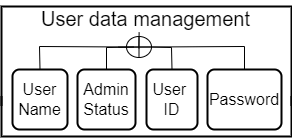

The diagram above was exported from draw.io. Its source (the exported page's mxGraphModel, read from the mxfile embedded in the PNG):
<mxGraphModel dx="782" dy="460" grid="1" gridSize="10" guides="1" tooltips="1" connect="1" arrows="1" fold="1" page="1" pageScale="1" pageWidth="1100" pageHeight="1169" math="0" shadow="0">
  <root>
    <mxCell id="0" />
    <mxCell id="1" parent="0" />
    <mxCell id="8dXMbDWF0KOAua28tFNq-7" value="&lt;span style=&quot;font-size: 16px;&quot;&gt;Admin Status&lt;/span&gt;" style="rounded=1;whiteSpace=wrap;html=1;absoluteArcSize=1;arcSize=14;strokeWidth=2;" parent="1" vertex="1">
      <mxGeometry x="716" y="383" width="58" height="60" as="geometry" />
    </mxCell>
    <mxCell id="8dXMbDWF0KOAua28tFNq-9" value="&lt;span style=&quot;font-size: 16px;&quot;&gt;User&amp;nbsp; ID&lt;/span&gt;" style="rounded=1;whiteSpace=wrap;html=1;absoluteArcSize=1;arcSize=14;strokeWidth=2;" parent="1" vertex="1">
      <mxGeometry x="785" y="383" width="51" height="60" as="geometry" />
    </mxCell>
    <mxCell id="8dXMbDWF0KOAua28tFNq-11" value="" style="verticalLabelPosition=bottom;verticalAlign=top;html=1;shape=mxgraph.flowchart.summing_function;" parent="1" vertex="1">
      <mxGeometry x="765" y="350" width="25" height="21" as="geometry" />
    </mxCell>
    <mxCell id="8dXMbDWF0KOAua28tFNq-14" value="" style="endArrow=none;html=1;rounded=0;exitX=0.5;exitY=0;exitDx=0;exitDy=0;entryX=0;entryY=0.5;entryDx=0;entryDy=0;entryPerimeter=0;" parent="1" source="8dXMbDWF0KOAua28tFNq-7" edge="1">
      <mxGeometry width="50" height="50" relative="1" as="geometry">
        <mxPoint x="699" y="402" as="sourcePoint" />
        <mxPoint x="772" y="360.5" as="targetPoint" />
        <Array as="points">
          <mxPoint x="745" y="361" />
        </Array>
      </mxGeometry>
    </mxCell>
    <mxCell id="8dXMbDWF0KOAua28tFNq-16" value="" style="endArrow=none;html=1;rounded=0;exitX=0.5;exitY=0;exitDx=0;exitDy=0;entryX=1;entryY=0.5;entryDx=0;entryDy=0;entryPerimeter=0;" parent="1" source="8dXMbDWF0KOAua28tFNq-9" edge="1">
      <mxGeometry width="50" height="50" relative="1" as="geometry">
        <mxPoint x="839" y="383" as="sourcePoint" />
        <mxPoint x="790" y="360.5" as="targetPoint" />
        <Array as="points">
          <mxPoint x="810" y="361" />
        </Array>
      </mxGeometry>
    </mxCell>
    <mxCell id="8dXMbDWF0KOAua28tFNq-19" value="&lt;span style=&quot;text-align: center;&quot;&gt;&lt;font style=&quot;font-size: 20px;&quot;&gt;User data management&lt;/font&gt;&lt;/span&gt;" style="text;whiteSpace=wrap;html=1;" parent="1" vertex="1">
      <mxGeometry x="678" y="314" width="219" height="30" as="geometry" />
    </mxCell>
    <mxCell id="8dXMbDWF0KOAua28tFNq-20" value="" style="strokeWidth=2;html=1;shape=mxgraph.flowchart.annotation_1;align=left;pointerEvents=1;direction=north;" parent="1" vertex="1">
      <mxGeometry x="640" y="410" width="290" height="40" as="geometry" />
    </mxCell>
    <mxCell id="8dXMbDWF0KOAua28tFNq-21" value="" style="strokeWidth=2;html=1;shape=mxgraph.flowchart.annotation_1;align=left;pointerEvents=1;direction=south;" parent="1" vertex="1">
      <mxGeometry x="640" y="320" width="290" height="99.5" as="geometry" />
    </mxCell>
    <mxCell id="Y5B_IqcpujfjreECL4OW-2" value="&lt;span style=&quot;font-size: 16px;&quot;&gt;Password&lt;/span&gt;" style="rounded=1;whiteSpace=wrap;html=1;absoluteArcSize=1;arcSize=14;strokeWidth=2;" vertex="1" parent="1">
      <mxGeometry x="846" y="383" width="74" height="60" as="geometry" />
    </mxCell>
    <mxCell id="Y5B_IqcpujfjreECL4OW-3" value="" style="endArrow=none;html=1;rounded=0;exitX=0.5;exitY=0;exitDx=0;exitDy=0;entryX=0.52;entryY=0.508;entryDx=0;entryDy=0;entryPerimeter=0;" edge="1" parent="1" source="Y5B_IqcpujfjreECL4OW-2">
      <mxGeometry width="50" height="50" relative="1" as="geometry">
        <mxPoint x="945" y="383" as="sourcePoint" />
        <mxPoint x="757" y="360.668" as="targetPoint" />
        <Array as="points">
          <mxPoint x="883" y="360" />
        </Array>
      </mxGeometry>
    </mxCell>
    <mxCell id="Y5B_IqcpujfjreECL4OW-4" value="&lt;span style=&quot;font-size: 16px;&quot;&gt;User Name&lt;/span&gt;" style="rounded=1;whiteSpace=wrap;html=1;absoluteArcSize=1;arcSize=14;strokeWidth=2;" vertex="1" parent="1">
      <mxGeometry x="651" y="383" width="55" height="60" as="geometry" />
    </mxCell>
    <mxCell id="Y5B_IqcpujfjreECL4OW-5" value="" style="endArrow=none;html=1;rounded=0;exitX=0.5;exitY=0;exitDx=0;exitDy=0;entryX=0;entryY=0.5;entryDx=0;entryDy=0;entryPerimeter=0;" edge="1" parent="1" source="Y5B_IqcpujfjreECL4OW-4" target="8dXMbDWF0KOAua28tFNq-11">
      <mxGeometry width="50" height="50" relative="1" as="geometry">
        <mxPoint x="602" y="402" as="sourcePoint" />
        <mxPoint x="675" y="360.5" as="targetPoint" />
        <Array as="points">
          <mxPoint x="678" y="360" />
        </Array>
      </mxGeometry>
    </mxCell>
    <mxCell id="Y5B_IqcpujfjreECL4OW-7" value="" style="endArrow=none;html=1;rounded=0;entryX=0.455;entryY=1.056;entryDx=0;entryDy=0;entryPerimeter=0;exitX=0.493;exitY=0.571;exitDx=0;exitDy=0;exitPerimeter=0;" edge="1" parent="1" source="8dXMbDWF0KOAua28tFNq-11" target="8dXMbDWF0KOAua28tFNq-19">
      <mxGeometry width="50" height="50" relative="1" as="geometry">
        <mxPoint x="730" y="480" as="sourcePoint" />
        <mxPoint x="780" y="430" as="targetPoint" />
      </mxGeometry>
    </mxCell>
  </root>
</mxGraphModel>